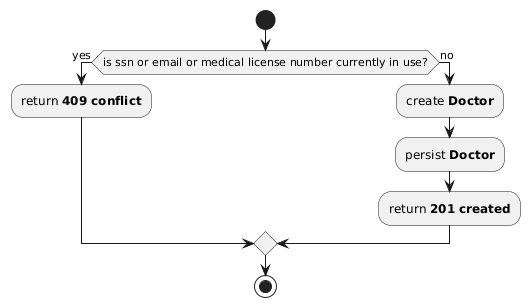

The diagram above was rendered by PlantUML. Its source (embedded in the PNG):
@startuml
start
if (is ssn or email or medical license number currently in use?) then (yes)
:return **409 conflict**;
else (no)
:create **Doctor**;
:persist **Doctor**;
:return **201 created**;
endif
stop
@enduml